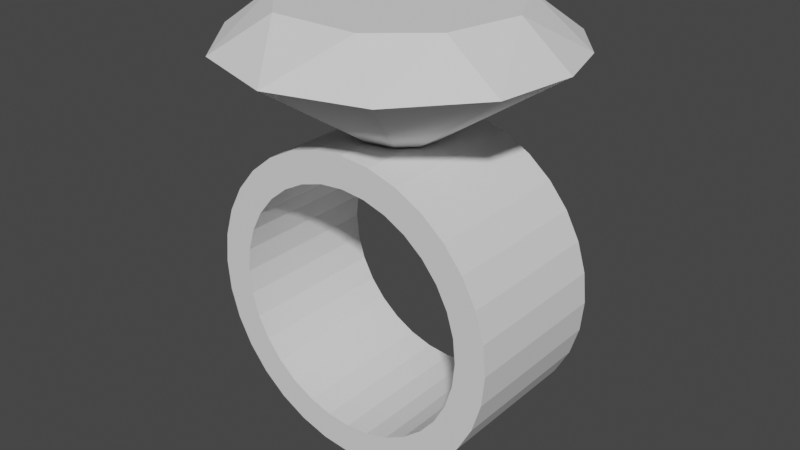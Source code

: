 # Source: Ring.blend  (saved by Blender 2.92.15; exported with 4.5.12 LTS)
import bpy
from mathutils import Matrix  # noqa: F401  (used for matrix-valued properties, if any)

bpy.ops.wm.read_factory_settings(use_empty=True)
scene = bpy.context.scene
scene.name = 'Scene'

# ---- collections
col_collection = bpy.data.collections.new('Collection'); scene.collection.children.link(col_collection)

# ---- world
world_world = bpy.data.worlds.new('World'); scene.world = world_world
world_world.use_nodes = True; world_world.node_tree.nodes.clear()
_N = world_world.node_tree.nodes; _L = world_world.node_tree.links
n0 = _N.new('ShaderNodeOutputWorld'); n0.name = 'World Output'; n0.location = (300, 300)
n1 = _N.new('ShaderNodeBackground'); n1.name = 'Background'; n1.location = (10, 300)
n1.inputs[0].default_value = (0.05088, 0.05088, 0.05088, 1.0)
_L.new(n1.outputs[0], n0.inputs[0])
n0.is_active_output = True
world_world.color = (0.05088, 0.05088, 0.05088)
world_world.use_sun_shadow = False
world_world.sun_shadow_jitter_overblur = 0.0

# ---- meshes
me_cylinder = bpy.data.meshes.new('Cylinder')
me_cylinder.from_pydata([(-4.514e-08, -0.5, -1.444), (-1.67e-07, 0.5, -1.444), (0.1559, -0.5, -1.429), (0.1559, 0.5, -1.429), (0.3058, -0.5, -1.384), (0.3058, 0.5, -1.384), (0.4439, -0.5, -1.31), (0.4439, 0.5, -1.31), (0.565, -0.5, -1.21), (0.565, 0.5, -1.21), (0.6644, -0.5, -1.089), (0.6644, 0.5, -1.089), (0.7382, -0.5, -0.9512), (0.7382, 0.5, -0.9512), (0.7837, -0.5, -0.8013), (0.7837, 0.5, -0.8013), (0.799, -0.5, -0.6454), (0.799, 0.5, -0.6454), (0.7837, -0.5, -0.4895), (0.7837, 0.5, -0.4895), (0.7382, -0.5, -0.3397), (0.7382, 0.5, -0.3397), (0.6644, -0.5, -0.2015), (0.6644, 0.5, -0.2015), (0.565, -0.5, -0.08043), (0.565, 0.5, -0.08043), (0.4439, -0.5, 0.01894), (0.4439, 0.5, 0.01894), (0.3058, -0.5, 0.09278), (0.3058, 0.5, 0.09278), (0.1559, -0.5, 0.1383), (0.1559, 0.5, 0.1383), (-3.251e-07, -0.5, 0.1536), (-2.649e-07, 0.5, 0.1536), (-0.1559, -0.5, 0.1383), (-0.1559, 0.5, 0.1383), (-0.3058, -0.5, 0.09278), (-0.3058, 0.5, 0.09278), (-0.4439, -0.5, 0.01894), (-0.4439, 0.5, 0.01894), (-0.565, -0.5, -0.08043), (-0.565, 0.5, -0.08043), (-0.6644, -0.5, -0.2015), (-0.6644, 0.5, -0.2015), (-0.7382, -0.5, -0.3397), (-0.7382, 0.5, -0.3397), (-0.7837, -0.5, -0.4895), (-0.7837, 0.5, -0.4895), (-0.799, -0.5, -0.6454), (-0.799, 0.5, -0.6454), (-0.7837, -0.5, -0.8013), (-0.7837, 0.5, -0.8013), (-0.7382, -0.5, -0.9512), (-0.7382, 0.5, -0.9512), (-0.6644, -0.5, -1.089), (-0.6644, 0.5, -1.089), (-0.565, -0.5, -1.21), (-0.565, 0.5, -1.21), (-0.4439, -0.5, -1.31), (-0.4439, 0.5, -1.31), (-0.3058, -0.5, -1.384), (-0.3058, 0.5, -1.384), (-0.1559, -0.5, -1.429), (-0.1559, 0.5, -1.429), (0.0, -0.5, -1.645), (0.1951, -0.5, -1.626), (0.3827, -0.5, -1.569), (0.5556, -0.5, -1.477), (0.7071, -0.5, -1.353), (0.8315, -0.5, -1.201), (0.9239, -0.5, -1.028), (0.9808, -0.5, -0.8405), (1.0, -0.5, -0.6454), (0.9808, -0.5, -0.4503), (0.9239, -0.5, -0.2627), (0.8315, -0.5, -0.08986), (0.7071, -0.5, 0.06168), (0.5556, -0.5, 0.186), (0.3827, -0.5, 0.2785), (0.1951, -0.5, 0.3354), (-3.258e-07, -0.5, 0.3546), (-0.1951, -0.5, 0.3354), (-0.3827, -0.5, 0.2785), (-0.5556, -0.5, 0.186), (-0.7071, -0.5, 0.06168), (-0.8315, -0.5, -0.08986), (-0.9239, -0.5, -0.2627), (-0.9808, -0.5, -0.4503), (-1.0, -0.5, -0.6454), (-0.9808, -0.5, -0.8405), (-0.9239, -0.5, -1.028), (-0.8315, -0.5, -1.201), (-0.7071, -0.5, -1.353), (-0.5556, -0.5, -1.477), (-0.3827, -0.5, -1.569), (-0.1951, -0.5, -1.626), (0.1951, 0.5, -1.626), (0.0, 0.5, -1.645), (0.3827, 0.5, -1.569), (0.5556, 0.5, -1.477), (0.7071, 0.5, -1.353), (0.8315, 0.5, -1.201), (0.9239, 0.5, -1.028), (0.9808, 0.5, -0.8405), (1.0, 0.5, -0.6454), (0.9808, 0.5, -0.4503), (0.9239, 0.5, -0.2627), (0.8315, 0.5, -0.08986), (0.7071, 0.5, 0.06168), (0.5556, 0.5, 0.186), (0.3827, 0.5, 0.2785), (0.1951, 0.5, 0.3354), (-3.258e-07, 0.5, 0.3546), (-0.1951, 0.5, 0.3354), (-0.3827, 0.5, 0.2785), (-0.5556, 0.5, 0.186), (-0.7071, 0.5, 0.06168), (-0.8315, 0.5, -0.08986), (-0.9239, 0.5, -0.2627), (-0.9808, 0.5, -0.4503), (-1.0, 0.5, -0.6454), (-0.9808, 0.5, -0.8405), (-0.9239, 0.5, -1.028), (-0.8315, 0.5, -1.201), (-0.7071, 0.5, -1.353), (-0.5556, 0.5, -1.477), (-0.3827, 0.5, -1.569), (-0.1951, 0.5, -1.626)], [], [(64, 97, 96, 65), (65, 96, 98, 66), (66, 98, 99, 67), (67, 99, 100, 68), (68, 100, 101, 69), (69, 101, 102, 70), (70, 102, 103, 71), (71, 103, 104, 72), (72, 104, 105, 73), (73, 105, 106, 74), (74, 106, 107, 75), (75, 107, 108, 76), (76, 108, 109, 77), (77, 109, 110, 78), (78, 110, 111, 79), (79, 111, 112, 80), (80, 112, 113, 81), (81, 113, 114, 82), (82, 114, 115, 83), (83, 115, 116, 84), (84, 116, 117, 85), (85, 117, 118, 86), (86, 118, 119, 87), (87, 119, 120, 88), (88, 120, 121, 89), (89, 121, 122, 90), (90, 122, 123, 91), (91, 123, 124, 92), (92, 124, 125, 93), (93, 125, 126, 94), (94, 126, 127, 95), (95, 127, 97, 64), (2, 0, 64, 65), (4, 2, 65, 66), (6, 4, 66, 67), (8, 6, 67, 68), (10, 8, 68, 69), (12, 10, 69, 70), (14, 12, 70, 71), (16, 14, 71, 72), (18, 16, 72, 73), (20, 18, 73, 74), (22, 20, 74, 75), (24, 22, 75, 76), (26, 24, 76, 77), (28, 26, 77, 78), (30, 28, 78, 79), (32, 30, 79, 80), (34, 32, 80, 81), (36, 34, 81, 82), (38, 36, 82, 83), (40, 38, 83, 84), (42, 40, 84, 85), (44, 42, 85, 86), (46, 44, 86, 87), (48, 46, 87, 88), (50, 48, 88, 89), (52, 50, 89, 90), (54, 52, 90, 91), (56, 54, 91, 92), (58, 56, 92, 93), (60, 58, 93, 94), (62, 60, 94, 95), (0, 62, 95, 64), (1, 3, 96, 97), (3, 5, 98, 96), (5, 7, 99, 98), (7, 9, 100, 99), (9, 11, 101, 100), (11, 13, 102, 101), (13, 15, 103, 102), (15, 17, 104, 103), (17, 19, 105, 104), (19, 21, 106, 105), (21, 23, 107, 106), (23, 25, 108, 107), (25, 27, 109, 108), (27, 29, 110, 109), (29, 31, 111, 110), (31, 33, 112, 111), (33, 35, 113, 112), (35, 37, 114, 113), (37, 39, 115, 114), (39, 41, 116, 115), (41, 43, 117, 116), (43, 45, 118, 117), (45, 47, 119, 118), (47, 49, 120, 119), (49, 51, 121, 120), (51, 53, 122, 121), (53, 55, 123, 122), (55, 57, 124, 123), (57, 59, 125, 124), (59, 61, 126, 125), (61, 63, 127, 126), (63, 1, 97, 127), (8, 10, 11, 9), (10, 12, 13, 11), (12, 14, 15, 13), (14, 16, 17, 15), (16, 18, 19, 17), (18, 20, 21, 19), (20, 22, 23, 21), (22, 24, 25, 23), (24, 26, 27, 25), (26, 28, 29, 27), (28, 30, 31, 29), (30, 32, 33, 31), (32, 34, 35, 33), (34, 36, 37, 35), (36, 38, 39, 37), (38, 40, 41, 39), (40, 42, 43, 41), (42, 44, 45, 43), (44, 46, 47, 45), (46, 48, 49, 47), (48, 50, 51, 49), (50, 52, 53, 51), (52, 54, 55, 53), (54, 56, 57, 55), (56, 58, 59, 57), (58, 60, 61, 59), (60, 62, 63, 61), (62, 0, 1, 63), (0, 2, 3, 1), (2, 4, 5, 3), (4, 6, 7, 5), (6, 8, 9, 7)])
_uv = me_cylinder.uv_layers.new(name='UVMap')
_uv.uv.foreach_set('vector', [1.0, 0.0, 1.0, 1.0, 0.9688, 1.0, 0.9688, 0.0, 0.9688, 0.0, 0.9688, 1.0, 0.9375, 1.0, 0.9375, 0.0, 0.9375, 0.0, 0.9375, 1.0, 0.9062, 1.0, 0.9062, 0.0, 0.9062, 0.0, 0.9062, 1.0, 0.875, 1.0, 0.875, 0.0, 0.875, 0.0, 0.875, 1.0, 0.8438, 1.0, 0.8438, 0.0, 0.8438, 0.0, 0.8438, 1.0, 0.8125, 1.0, 0.8125, 0.0, 0.8125, 0.0, 0.8125, 1.0, 0.7812, 1.0, 0.7812, 0.0, 0.7812, 0.0, 0.7812, 1.0, 0.75, 1.0, 0.75, 0.0, 0.75, 0.0, 0.75, 1.0, 0.7188, 1.0, 0.7188, 0.0, 0.7188, 0.0, 0.7188, 1.0, 0.6875, 1.0, 0.6875, 0.0, 0.6875, 0.0, 0.6875, 1.0, 0.6562, 1.0, 0.6562, 0.0, 0.6562, 0.0, 0.6562, 1.0, 0.625, 1.0, 0.625, 0.0, 0.625, 0.0, 0.625, 1.0, 0.5938, 1.0, 0.5938, 0.0, 0.5938, 0.0, 0.5938, 1.0, 0.5625, 1.0, 0.5625, 0.0, 0.5625, 0.0, 0.5625, 1.0, 0.5312, 1.0, 0.5312, 0.0, 0.5312, 0.0, 0.5312, 1.0, 0.5, 1.0, 0.5, 0.0, 0.5, 0.0, 0.5, 1.0, 0.4688, 1.0, 0.4688, 0.0, 0.4688, 0.0, 0.4688, 1.0, 0.4375, 1.0, 0.4375, 0.0, 0.4375, 0.0, 0.4375, 1.0, 0.4062, 1.0, 0.4062, 0.0, 0.4062, 0.0, 0.4062, 1.0, 0.375, 1.0, 0.375, 0.0, 0.375, 0.0, 0.375, 1.0, 0.3438, 1.0, 0.3438, 0.0, 0.3438, 0.0, 0.3438, 1.0, 0.3125, 1.0, 0.3125, 0.0, 0.3125, 0.0, 0.3125, 1.0, 0.2812, 1.0, 0.2812, 0.0, 0.2812, 0.0, 0.2812, 1.0, 0.25, 1.0, 0.25, 0.0, 0.25, 0.0, 0.25, 1.0, 0.2188, 1.0, 0.2188, 0.0, 0.2188, 0.0, 0.2188, 1.0, 0.1875, 1.0, 0.1875, 0.0, 0.1875, 0.0, 0.1875, 1.0, 0.1562, 1.0, 0.1562, 0.0, 0.1562, 0.0, 0.1562, 1.0, 0.125, 1.0, 0.125, 0.0, 0.125, 0.0, 0.125, 1.0, 0.09375, 1.0, 0.09375, 0.0, 0.09375, 0.0, 0.09375, 1.0, 0.0625, 1.0, 0.0625, 0.0, 0.0625, 0.0, 0.0625, 1.0, 0.03125, 1.0, 0.03125, 0.0, 0.03125, 0.0, 0.03125, 1.0, 0.0, 1.0, 0.0, 0.0, 0.6278, 0.2111, 0.6315, 0.2485, 0.6797, 0.2485, 0.6751, 0.2017, 0.6169, 0.1752, 0.6278, 0.2111, 0.6751, 0.2017, 0.6614, 0.1567, 0.5992, 0.142, 0.6169, 0.1752, 0.6614, 0.1567, 0.6393, 0.1152, 0.5753, 0.1129, 0.5992, 0.142, 0.6393, 0.1152, 0.6094, 0.07883, 0.5463, 0.08909, 0.5753, 0.1129, 0.6094, 0.07883, 0.573, 0.04899, 0.5131, 0.07137, 0.5463, 0.08909, 0.573, 0.04899, 0.5316, 0.02681, 0.4771, 0.06046, 0.5131, 0.07137, 0.5316, 0.02681, 0.4865, 0.01315, 0.4397, 0.05677, 0.4771, 0.06046, 0.4865, 0.01315, 0.4397, 0.008539, 0.4023, 0.06046, 0.4397, 0.05677, 0.4397, 0.008539, 0.3929, 0.01315, 0.3663, 0.07137, 0.4023, 0.06046, 0.3929, 0.01315, 0.3479, 0.02681, 0.3332, 0.08909, 0.3663, 0.07137, 0.3479, 0.02681, 0.3064, 0.04899, 0.3041, 0.1129, 0.3332, 0.08909, 0.3064, 0.04899, 0.27, 0.07883, 0.2803, 0.142, 0.3041, 0.1129, 0.27, 0.07883, 0.2402, 0.1152, 0.2625, 0.1752, 0.2803, 0.142, 0.2402, 0.1152, 0.218, 0.1567, 0.2516, 0.2111, 0.2625, 0.1752, 0.218, 0.1567, 0.2043, 0.2017, 0.2479, 0.2485, 0.2516, 0.2111, 0.2043, 0.2017, 0.1997, 0.2485, 0.2516, 0.286, 0.2479, 0.2485, 0.1997, 0.2485, 0.2043, 0.2954, 0.2625, 0.3219, 0.2516, 0.286, 0.2043, 0.2954, 0.218, 0.3404, 0.2803, 0.3551, 0.2625, 0.3219, 0.218, 0.3404, 0.2402, 0.3819, 0.3041, 0.3841, 0.2803, 0.3551, 0.2402, 0.3819, 0.27, 0.4182, 0.3332, 0.408, 0.3041, 0.3841, 0.27, 0.4182, 0.3064, 0.4481, 0.3663, 0.4257, 0.3332, 0.408, 0.3064, 0.4481, 0.3479, 0.4703, 0.4023, 0.4366, 0.3663, 0.4257, 0.3479, 0.4703, 0.3929, 0.4839, 0.4397, 0.4403, 0.4023, 0.4366, 0.3929, 0.4839, 0.4397, 0.4885, 0.4771, 0.4366, 0.4397, 0.4403, 0.4397, 0.4885, 0.4865, 0.4839, 0.5131, 0.4257, 0.4771, 0.4366, 0.4865, 0.4839, 0.5316, 0.4703, 0.5463, 0.408, 0.5131, 0.4257, 0.5316, 0.4703, 0.573, 0.4481, 0.5753, 0.3841, 0.5463, 0.408, 0.573, 0.4481, 0.6094, 0.4182, 0.5992, 0.3551, 0.5753, 0.3841, 0.6094, 0.4182, 0.6393, 0.3819, 0.6169, 0.3219, 0.5992, 0.3551, 0.6393, 0.3819, 0.6614, 0.3404, 0.6278, 0.286, 0.6169, 0.3219, 0.6614, 0.3404, 0.6751, 0.2954, 0.6315, 0.2485, 0.6278, 0.286, 0.6751, 0.2954, 0.6797, 0.2485, 0.6315, 0.7485, 0.6278, 0.7111, 0.6751, 0.7017, 0.6797, 0.7485, 0.6278, 0.7111, 0.6169, 0.6752, 0.6614, 0.6567, 0.6751, 0.7017, 0.6169, 0.6752, 0.5992, 0.642, 0.6393, 0.6152, 0.6614, 0.6567, 0.5992, 0.642, 0.5753, 0.6129, 0.6094, 0.5788, 0.6393, 0.6152, 0.5753, 0.6129, 0.5463, 0.5891, 0.573, 0.549, 0.6094, 0.5788, 0.5463, 0.5891, 0.5131, 0.5714, 0.5316, 0.5268, 0.573, 0.549, 0.5131, 0.5714, 0.4771, 0.5605, 0.4865, 0.5132, 0.5316, 0.5268, 0.4771, 0.5605, 0.4397, 0.5568, 0.4397, 0.5085, 0.4865, 0.5132, 0.4397, 0.5568, 0.4023, 0.5605, 0.3929, 0.5132, 0.4397, 0.5085, 0.4023, 0.5605, 0.3663, 0.5714, 0.3479, 0.5268, 0.3929, 0.5132, 0.3663, 0.5714, 0.3332, 0.5891, 0.3064, 0.549, 0.3479, 0.5268, 0.3332, 0.5891, 0.3041, 0.6129, 0.27, 0.5788, 0.3064, 0.549, 0.3041, 0.6129, 0.2803, 0.642, 0.2402, 0.6152, 0.27, 0.5788, 0.2803, 0.642, 0.2625, 0.6752, 0.218, 0.6567, 0.2402, 0.6152, 0.2625, 0.6752, 0.2516, 0.7111, 0.2043, 0.7017, 0.218, 0.6567, 0.2516, 0.7111, 0.2479, 0.7485, 0.1997, 0.7485, 0.2043, 0.7017, 0.2479, 0.7485, 0.2516, 0.786, 0.2043, 0.7954, 0.1997, 0.7485, 0.2516, 0.786, 0.2625, 0.8219, 0.218, 0.8404, 0.2043, 0.7954, 0.2625, 0.8219, 0.2803, 0.8551, 0.2402, 0.8819, 0.218, 0.8404, 0.2803, 0.8551, 0.3041, 0.8841, 0.27, 0.9182, 0.2402, 0.8819, 0.3041, 0.8841, 0.3332, 0.908, 0.3064, 0.9481, 0.27, 0.9182, 0.3332, 0.908, 0.3663, 0.9257, 0.3479, 0.9703, 0.3064, 0.9481, 0.3663, 0.9257, 0.4023, 0.9366, 0.3929, 0.9839, 0.3479, 0.9703, 0.4023, 0.9366, 0.4397, 0.9403, 0.4397, 0.9885, 0.3929, 0.9839, 0.4397, 0.9403, 0.4771, 0.9366, 0.4865, 0.9839, 0.4397, 0.9885, 0.4771, 0.9366, 0.5131, 0.9257, 0.5316, 0.9703, 0.4865, 0.9839, 0.5131, 0.9257, 0.5463, 0.908, 0.573, 0.9481, 0.5316, 0.9703, 0.5463, 0.908, 0.5753, 0.8841, 0.6094, 0.9182, 0.573, 0.9481, 0.5753, 0.8841, 0.5992, 0.8551, 0.6393, 0.8819, 0.6094, 0.9182, 0.5992, 0.8551, 0.6169, 0.8219, 0.6614, 0.8404, 0.6393, 0.8819, 0.6169, 0.8219, 0.6278, 0.786, 0.6751, 0.7954, 0.6614, 0.8404, 0.6278, 0.786, 0.6315, 0.7485, 0.6797, 0.7485, 0.6751, 0.7954, 0.5753, 0.1129, 0.5463, 0.08909, 0.5463, 0.5891, 0.5753, 0.6129, 0.5463, 0.08909, 0.5131, 0.07137, 0.5131, 0.5714, 0.5463, 0.5891, 0.5131, 0.07137, 0.4771, 0.06046, 0.4771, 0.5605, 0.5131, 0.5714, 0.4771, 0.06046, 0.4397, 0.05677, 0.4397, 0.5568, 0.4771, 0.5605, 0.4397, 0.05677, 0.4023, 0.06046, 0.4023, 0.5605, 0.4397, 0.5568, 0.4023, 0.06046, 0.3663, 0.07137, 0.3663, 0.5714, 0.4023, 0.5605, 0.3663, 0.07137, 0.3332, 0.08909, 0.3332, 0.5891, 0.3663, 0.5714, 0.3332, 0.08909, 0.3041, 0.1129, 0.3041, 0.6129, 0.3332, 0.5891, 0.3041, 0.1129, 0.2803, 0.142, 0.2803, 0.642, 0.3041, 0.6129, 0.2803, 0.142, 0.2625, 0.1752, 0.2625, 0.6752, 0.2803, 0.642, 0.2625, 0.1752, 0.2516, 0.2111, 0.2516, 0.7111, 0.2625, 0.6752, 0.2516, 0.2111, 0.2479, 0.2485, 0.2479, 0.7485, 0.2516, 0.7111, 0.2479, 0.2485, 0.2516, 0.286, 0.2516, 0.786, 0.2479, 0.7485, 0.2516, 0.286, 0.2625, 0.3219, 0.2625, 0.8219, 0.2516, 0.786, 0.2625, 0.3219, 0.2803, 0.3551, 0.2803, 0.8551, 0.2625, 0.8219, 0.2803, 0.3551, 0.3041, 0.3841, 0.3041, 0.8841, 0.2803, 0.8551, 0.3041, 0.3841, 0.3332, 0.408, 0.3332, 0.908, 0.3041, 0.8841, 0.3332, 0.408, 0.3663, 0.4257, 0.3663, 0.9257, 0.3332, 0.908, 0.3663, 0.4257, 0.4023, 0.4366, 0.4023, 0.9366, 0.3663, 0.9257, 0.4023, 0.4366, 0.4397, 0.4403, 0.4397, 0.9403, 0.4023, 0.9366, 0.4397, 0.4403, 0.4771, 0.4366, 0.4771, 0.9366, 0.4397, 0.9403, 0.4771, 0.4366, 0.5131, 0.4257, 0.5131, 0.9257, 0.4771, 0.9366, 0.5131, 0.4257, 0.5463, 0.408, 0.5463, 0.908, 0.5131, 0.9257, 0.5463, 0.408, 0.5753, 0.3841, 0.5753, 0.8841, 0.5463, 0.908, 0.5753, 0.3841, 0.5992, 0.3551, 0.5992, 0.8551, 0.5753, 0.8841, 0.5992, 0.3551, 0.6169, 0.3219, 0.6169, 0.8219, 0.5992, 0.8551, 0.6169, 0.3219, 0.6278, 0.286, 0.6278, 0.786, 0.6169, 0.8219, 0.6278, 0.286, 0.6315, 0.2485, 0.6315, 0.7485, 0.6278, 0.786, 0.6315, 0.2485, 0.6278, 0.2111, 0.6278, 0.7111, 0.6315, 0.7485, 0.6278, 0.2111, 0.6169, 0.1752, 0.6169, 0.6752, 0.6278, 0.7111, 0.6169, 0.1752, 0.5992, 0.142, 0.5992, 0.642, 0.6169, 0.6752, 0.5992, 0.142, 0.5753, 0.1129, 0.5753, 0.6129, 0.5992, 0.642])
me_cylinder.use_remesh_fix_poles = True
me_cylinder.use_remesh_preserve_attributes = False
me_cylinder.use_mirror_vertex_groups = False
me_cylinder.update()
me_cone = bpy.data.meshes.new('Cone')
me_cone.from_pydata([(0.1588, 0.7059, 1.132), (-0.4053, 0.9784, 0.8767), (-0.2777, 0.6704, 1.132), (-0.8062, 0.6765, 0.8778), (-0.6113, 0.3868, 1.132), (-1.037, 0.2232, 0.8778), (-0.7157, 0.05784, 1.132), (-0.9862, -0.3905, 0.8778), (-0.6613, -0.2934, 1.132), (-0.603, -0.8726, 0.8778), (-0.01663, -1.061, 0.8778), (-0.2822, -0.6813, 1.132), (0.5754, -0.8911, 0.8778), (0.2777, -0.6704, 1.132), (0.9735, -0.4212, 0.8778), (0.6113, -0.3868, 1.132), (1.048, 0.09168, 0.8778), (0.7253, 0.09213, 1.132), (0.9336, 0.4859, 0.8778), (0.6682, 0.8143, 0.8784), (0.5102, 0.5102, 1.132), (0.1906, 1.043, 0.8778), (0.2394, 0.02093, 0.3326), (0.2273, -0.09836, 0.3362), (0.1951, -0.1581, 0.346), (0.1951, 0.1643, 0.346), (0.2207, 0.1149, 0.3382), (-0.1055, 0.2546, 0.3548), (-0.1951, 0.1706, 0.346), (-0.1983, 0.1664, 0.345), (0.1677, 0.2043, 0.3487), (0.1462, -0.2265, 0.3508), (-0.2376, 0.05114, 0.3331), (0.05097, 0.2791, 0.3602), (-0.2294, -0.09084, 0.3356), (-3.258e-07, -0.2899, 0.3652), (-3.258e-07, 0.2809, 0.3652), (-0.1951, -0.1581, 0.346), (-0.1527, -0.221, 0.3502), (-0.004555, -0.2905, 0.3648)], [], [(5, 4, 3), (10, 11, 9), (10, 13, 11), (12, 13, 10), (14, 15, 12), (16, 17, 14), (18, 17, 16), (19, 20, 18), (2, 1, 3, 4), (6, 5, 7, 8), (5, 6, 4), (8, 7, 9, 11), (0, 20, 19, 21), (2, 0, 21, 1), (12, 15, 13), (14, 17, 15), (18, 20, 17), (15, 17, 20, 0, 2, 4, 6, 8, 11, 13), (3, 1, 27, 28, 29), (32, 5, 3, 29), (5, 32, 34, 7), (38, 9, 7, 34, 37), (10, 9, 38, 39), (12, 10, 39, 35, 31), (14, 12, 31, 24, 23), (16, 14, 23, 22), (16, 22, 26, 18), (18, 26, 25, 30, 19), (19, 30, 33, 21), (1, 21, 33, 36, 27)])
_uv = me_cone.uv_layers.new(name='UVMap')
_uv.uv.foreach_set('vector', [0.5415, 0.5338, 0.6152, 0.5935, 0.5876, 0.6555, 0.1277, 0.4937, 0.1723, 0.4093, 0.2652, 0.42, 0.1277, 0.4937, 0.06113, 0.5077, 0.08831, 0.4735, 0.05429, 0.6315, 0.04354, 0.5383, 0.1277, 0.4937, 0.06979, 0.7867, 0.009527, 0.7191, 0.05429, 0.6315, 0.1472, 0.8941, 0.08382, 0.8875, 0.06979, 0.7867, 0.2407, 0.9434, 0.1797, 0.9616, 0.1472, 0.8941, 0.349, 0.9528, 0.3, 0.9936, 0.2407, 0.9434, 0.6257, 0.7306, 0.568, 0.7824, 0.5876, 0.6555, 0.6292, 0.6871, 0.5281, 0.4539, 0.5415, 0.5338, 0.4206, 0.4349, 0.4938, 0.4267, 0.5415, 0.5338, 0.5787, 0.5135, 0.6, 0.5518, 0.3651, 0.3759, 0.4206, 0.4349, 0.2652, 0.42, 0.3215, 0.3723, 0.4339, 0.9724, 0.3922, 0.9858, 0.349, 0.9528, 0.4744, 0.9022, 0.5748, 0.8594, 0.5477, 0.8936, 0.4744, 0.9022, 0.568, 0.7824, 0.05429, 0.6315, 0.006734, 0.6801, 0.0103, 0.6365, 0.06979, 0.7867, 0.05725, 0.8536, 0.03599, 0.8153, 0.2407, 0.9434, 0.2538, 0.9881, 0.2118, 0.9761, 0.556, 0.2682, 0.6395, 0.3908, 0.7737, 0.4365, 0.8907, 0.4003, 0.9745, 0.297, 0.9841, 0.1645, 0.9366, 0.06969, 0.8456, 0.009701, 0.6846, 0.0187, 0.5654, 0.1354, 0.5876, 0.6555, 0.568, 0.7824, 0.3831, 0.7093, 0.3845, 0.678, 0.3843, 0.6766, 0.3692, 0.6492, 0.5415, 0.5338, 0.5876, 0.6555, 0.3843, 0.6766, 0.5415, 0.5338, 0.3692, 0.6492, 0.3419, 0.6257, 0.4206, 0.4349, 0.3046, 0.6168, 0.2652, 0.42, 0.4206, 0.4349, 0.3419, 0.6257, 0.3236, 0.6201, 0.1277, 0.4937, 0.2652, 0.42, 0.3046, 0.6168, 0.2659, 0.6316, 0.05429, 0.6315, 0.1277, 0.4937, 0.2659, 0.6316, 0.2652, 0.6325, 0.251, 0.6703, 0.06979, 0.7867, 0.05429, 0.6315, 0.251, 0.6703, 0.2548, 0.6912, 0.26, 0.7076, 0.1472, 0.8941, 0.06979, 0.7867, 0.26, 0.7076, 0.279, 0.7316, 0.1472, 0.8941, 0.279, 0.7316, 0.2997, 0.745, 0.2407, 0.9434, 0.2407, 0.9434, 0.2997, 0.745, 0.3135, 0.7491, 0.3258, 0.7511, 0.349, 0.9528, 0.349, 0.9528, 0.3258, 0.7511, 0.3598, 0.742, 0.4744, 0.9022, 0.568, 0.7824, 0.4744, 0.9022, 0.3598, 0.742, 0.3692, 0.7331, 0.3831, 0.7093])
me_cone.use_remesh_fix_poles = True
me_cone.use_remesh_preserve_attributes = False
me_cone.use_mirror_vertex_groups = False
me_cone.update()

# ---- objects
ob_ring = bpy.data.objects.new('Ring', me_cylinder)
ob_jewel = bpy.data.objects.new('Jewel', me_cone)

# ---- transforms, parenting, visibility, modifiers, constraints
ob_ring.location = (0.0, 0.0, 0.0)
ob_ring.lineart.crease_threshold = 0.0
ob_jewel.location = (0.0, 0.0, 0.0)
ob_jewel.lineart.crease_threshold = 0.0

# ---- collection membership
col_collection.objects.link(ob_ring)
col_collection.objects.link(ob_jewel)

# ---- scene / render settings (as saved in the file)
scene.frame_start = 1; scene.frame_end = 250; scene.frame_set(1)
scene.render.engine = 'BLENDER_EEVEE_NEXT'
scene.cycles.use_denoising = False
scene.cycles.samples = 128
scene.cycles.sampling_pattern = 'TABULATED_SOBOL'
scene.cycles.use_adaptive_sampling = False
scene.cycles.use_light_tree = False
scene.view_settings.view_transform = 'Filmic'
bpy.context.view_layer.update()

# ---- added for rendering (the .blend has no active camera and no usable light): camera, sun
cam_auto = bpy.data.cameras.new('AutoCamera')
cam_auto.lens = 50.0
cam_auto.sensor_width = 36.0
cam_auto.clip_end = 1000.0
ob_auto_camera = bpy.data.objects.new('AutoCamera', cam_auto)
scene.collection.objects.link(ob_auto_camera)
ob_auto_camera.location = (3.76305, -4.51732, 2.74928)
ob_auto_camera.rotation_euler = (1.09748, -7.21219e-08, 0.694738)
scene.camera = ob_auto_camera
light_auto_sun = bpy.data.lights.new('AutoSun', 'SUN')
light_auto_sun.energy = 3.0
light_auto_sun.angle = 0.0523599
ob_auto_sun = bpy.data.objects.new('AutoSun', light_auto_sun)
scene.collection.objects.link(ob_auto_sun)
ob_auto_sun.rotation_euler = (0.872665, 0.174533, 0.523599)
bpy.context.view_layer.update()
